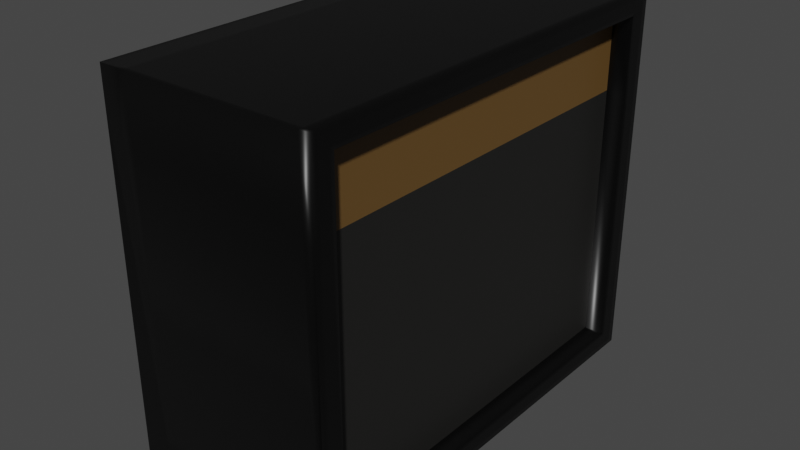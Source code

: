 # Source: amplificador.blend  (saved by Blender 2.93.21; exported with 4.5.12 LTS)
import bpy
from mathutils import Matrix  # noqa: F401  (used for matrix-valued properties, if any)

bpy.ops.wm.read_factory_settings(use_empty=True)
scene = bpy.context.scene
scene.name = 'Scene'

# ---- collections
col_collection = bpy.data.collections.new('Collection'); scene.collection.children.link(col_collection)

# ---- materials (node trees are filled in below, after node groups)
mat_material = bpy.data.materials.new('Material')
mat_material.alpha_threshold = 0.0
mat_material.use_transparent_shadow = False
mat_material.line_color = (0.0, 0.0, 0.0, 1.0)
mat_material_001 = bpy.data.materials.new('Material.001')
mat_material_001.use_transparent_shadow = False
mat_material_002 = bpy.data.materials.new('Material.002')
mat_material_002.use_transparent_shadow = False

# ---- material node trees
mat_material.use_nodes = True; mat_material.node_tree.nodes.clear()
_N = mat_material.node_tree.nodes; _L = mat_material.node_tree.links
n0 = _N.new('ShaderNodeOutputMaterial'); n0.name = 'Material Output'; n0.location = (300, 300)
n1 = _N.new('ShaderNodeBsdfPrincipled'); n1.name = 'Principled BSDF'; n1.location = (10, 300)
n1.distribution = 'GGX'
n1.subsurface_method = 'BURLEY'
n1.inputs[0].default_value = (0.0, 0.0, 0.0, 1.0)
n1.inputs[2].default_value = 0.4
n1.inputs[3].default_value = 1.45
n1.inputs[27].default_value = (0.0, 0.0, 0.0, 1.0)
n1.inputs[28].default_value = 1.0
_L.new(n1.outputs[0], n0.inputs[0])
n0.is_active_output = True
mat_material_001.use_nodes = True; mat_material_001.node_tree.nodes.clear()
_N = mat_material_001.node_tree.nodes; _L = mat_material_001.node_tree.links
n0 = _N.new('ShaderNodeBsdfPrincipled'); n0.name = 'Principled BSDF'; n0.location = (10, 300)
n0.distribution = 'GGX'
n0.subsurface_method = 'BURLEY'
n0.inputs[0].default_value = (0.1329, 0.07227, 0.01992, 1.0)
n0.inputs[3].default_value = 1.45
n0.inputs[27].default_value = (0.0, 0.0, 0.0, 1.0)
n0.inputs[28].default_value = 1.0
n1 = _N.new('ShaderNodeOutputMaterial'); n1.name = 'Material Output'; n1.location = (300, 300)
_L.new(n0.outputs[0], n1.inputs[0])
n1.is_active_output = True
mat_material_002.use_nodes = True; mat_material_002.node_tree.nodes.clear()
_N = mat_material_002.node_tree.nodes; _L = mat_material_002.node_tree.links
n0 = _N.new('ShaderNodeBsdfPrincipled'); n0.name = 'Principled BSDF'; n0.location = (10, 300)
n0.distribution = 'GGX'
n0.subsurface_method = 'BURLEY'
n0.inputs[0].default_value = (0.01341, 0.0131, 0.0122, 1.0)
n0.inputs[3].default_value = 1.45
n0.inputs[27].default_value = (0.0, 0.0, 0.0, 1.0)
n0.inputs[28].default_value = 1.0
n1 = _N.new('ShaderNodeOutputMaterial'); n1.name = 'Material Output'; n1.location = (300, 300)
_L.new(n0.outputs[0], n1.inputs[0])
n1.is_active_output = True

# ---- world
world_world = bpy.data.worlds.new('World'); scene.world = world_world
world_world.use_nodes = True; world_world.node_tree.nodes.clear()
_N = world_world.node_tree.nodes; _L = world_world.node_tree.links
n0 = _N.new('ShaderNodeOutputWorld'); n0.name = 'World Output'; n0.location = (300, 300)
n1 = _N.new('ShaderNodeBackground'); n1.name = 'Background'; n1.location = (10, 300)
n1.inputs[0].default_value = (0.05088, 0.05088, 0.05088, 1.0)
_L.new(n1.outputs[0], n0.inputs[0])
n0.is_active_output = True
world_world.color = (0.05088, 0.05088, 0.05088)
world_world.use_sun_shadow = False
world_world.sun_shadow_jitter_overblur = 0.0

# ---- meshes
me_cube = bpy.data.meshes.new('Cube')
me_cube.from_pydata([(1.0, 0.8983, 0.8983), (1.0, 0.8983, -0.8983), (1.0, -0.8983, 0.8983), (1.0, -0.8983, -0.8983), (-1.0, 1.0, 1.0), (-1.0, 1.0, -1.0), (-1.0, -1.0, 1.0), (-1.0, -1.0, -1.0), (1.0, 1.0, 1.0), (1.0, 1.0, -1.0), (1.0, -1.0, 1.0), (1.0, -1.0, -1.0), (0.8177, 0.8983, 0.8983), (0.8177, 0.8983, -0.8983), (0.8177, -0.8983, 0.8983), (0.8177, -0.8983, -0.8983), (1.0, 1.0, 0.5552), (-1.0, -1.0, 0.5552), (1.0, -1.0, 0.5552), (-1.0, 1.0, 0.5552), (1.0, 0.8983, 0.4987), (1.0, -0.8983, 0.4987), (0.8177, 0.8983, 0.4987), (0.8177, -0.8983, 0.4987), (-1.0, 0.0, -1.0), (1.0, 0.0, 1.0), (-1.0, 0.0, 1.0), (1.0, 0.0, -1.0), (1.0, 0.0, 0.8983), (1.0, 0.0, -0.8983), (0.8177, 0.0, 0.8983), (0.8177, 0.0, -0.8983), (-1.0, 0.0, 0.5552), (-1.0, 0.9856, 1.0), (1.0, 0.9856, -1.0), (1.0, 0.8854, -0.8983), (0.8177, 0.8854, -0.8983), (-1.0, 0.9856, 0.5552), (-1.0, 0.9856, -1.0), (1.0, 0.9856, 1.0), (1.0, 0.8854, 0.8983), (0.8177, 0.8854, 0.8983), (-1.0, -0.9804, -1.0), (1.0, -0.9804, 1.0), (1.0, -0.8807, 0.8983), (0.8177, -0.8807, 0.8983), (-1.0, -0.9804, 1.0), (1.0, -0.9804, -1.0), (1.0, -0.8807, -0.8983), (0.8177, -0.8807, -0.8983), (-1.0, -0.9804, 0.5552), (-0.7334, 1.0, -1.0), (-0.7334, -1.0, 1.0), (-0.7334, -1.0, -1.0), (-0.7334, 1.0, 1.0), (-0.7334, 1.0, 0.5552), (-0.7334, -1.0, 0.5552), (-0.7334, 0.0, -1.0), (-0.7334, 0.0, 1.0), (-0.7334, 0.9856, 1.0), (-0.7334, 0.9856, -1.0), (-0.7334, -0.9804, -1.0), (-0.7334, -0.9804, 1.0), (0.9053, -1.0, -1.0), (0.9053, 1.0, 1.0), (0.9053, 1.0, 0.5552), (0.9053, 0.0, 1.0), (0.9053, 0.9856, 1.0), (0.9053, -0.9804, 1.0), (0.9053, 1.0, -1.0), (0.9053, -1.0, 1.0), (0.9053, -1.0, 0.5552), (0.9053, 0.0, -1.0), (0.9053, 0.9856, -1.0), (0.9053, -0.9804, -1.0), (1.0, 0.9671, 0.9671), (1.0, 0.9671, -0.9671), (1.0, -0.9671, -0.9671), (1.0, -0.9671, 0.9671), (1.0, -0.9671, 0.5369), (1.0, 0.9671, 0.5369), (1.0, 0.0, -0.9671), (1.0, 0.0, 0.9671), (1.0, 0.9531, -0.9671), (1.0, 0.9531, 0.9671), (1.0, -0.9481, 0.9671), (1.0, -0.9481, -0.9671), (1.0, 0.9186, 0.9186), (1.0, -0.9186, -0.9186), (1.0, 0.9186, -0.9186), (1.0, -0.9186, 0.9186), (1.0, -0.9186, 0.51), (1.0, 0.9186, 0.51), (1.0, 0.0, -0.9186), (1.0, 0.0, 0.9186), (1.0, 0.9053, -0.9186), (1.0, 0.9053, 0.9186), (1.0, -0.9006, 0.9186), (1.0, -0.9006, -0.9186)], [], [(62, 46, 6, 52), (56, 52, 6, 17), (37, 33, 4, 19), (74, 47, 11, 63), (21, 3, 15, 23), (65, 64, 8, 16), (80, 76, 9, 16), (79, 78, 10, 18), (84, 75, 8, 39), (86, 77, 11, 47), (44, 2, 14, 45), (20, 0, 12, 22), (35, 1, 13, 36), (1, 20, 22, 13), (77, 79, 18, 11), (75, 80, 16, 8), (69, 65, 16, 9), (2, 21, 23, 14), (38, 37, 19, 5), (53, 56, 17, 7), (42, 50, 32, 24), (48, 29, 31, 49), (40, 28, 30, 41), (83, 81, 27, 34), (85, 82, 25, 43), (73, 34, 27, 72), (50, 46, 26, 32), (59, 33, 26, 58), (54, 4, 33, 59), (69, 9, 34, 73), (76, 83, 34, 9), (0, 40, 41, 12), (24, 32, 37, 38), (29, 35, 36, 31), (82, 84, 39, 25), (32, 26, 33, 37), (17, 6, 46, 50), (78, 85, 43, 10), (3, 48, 49, 15), (7, 17, 50, 42), (28, 44, 45, 30), (81, 86, 47, 27), (72, 27, 47, 74), (58, 26, 46, 62), (66, 58, 62, 68), (24, 57, 61, 42), (5, 51, 60, 38), (64, 54, 59, 67), (67, 59, 58, 66), (38, 60, 57, 24), (63, 71, 56, 53), (5, 19, 55, 51), (19, 4, 54, 55), (42, 61, 53, 7), (71, 70, 52, 56), (68, 62, 52, 70), (43, 68, 70, 10), (18, 10, 70, 71), (11, 18, 71, 63), (39, 67, 66, 25), (8, 64, 67, 39), (25, 66, 68, 43), (57, 72, 74, 61), (51, 69, 73, 60), (60, 73, 72, 57), (51, 55, 65, 69), (55, 54, 64, 65), (61, 74, 63, 53), (93, 98, 86, 81), (90, 97, 85, 78), (94, 96, 84, 82), (89, 95, 83, 76), (97, 94, 82, 85), (95, 93, 81, 83), (87, 92, 80, 75), (88, 91, 79, 77), (98, 88, 77, 86), (96, 87, 75, 84), (91, 90, 78, 79), (92, 89, 76, 80), (20, 1, 89, 92), (21, 2, 90, 91), (40, 0, 87, 96), (48, 3, 88, 98), (3, 21, 91, 88), (0, 20, 92, 87), (35, 29, 93, 95), (44, 28, 94, 97), (1, 35, 95, 89), (28, 40, 96, 94), (2, 44, 97, 90), (29, 48, 98, 93)])
me_cube.polygons.foreach_set('use_smooth', [True] * 92)
_uv = me_cube.uv_layers.new(name='UVMap')
_uv.uv.foreach_set('vector', [0.8417, 0.7476, 0.875, 0.7476, 0.875, 0.75, 0.8417, 0.75, 0.5694, 0.9667, 0.625, 0.9667, 0.625, 1.0, 0.5694, 1.0, 0.5694, 0.2482, 0.625, 0.2482, 0.625, 0.25, 0.5694, 0.25, 0.3632, 0.7476, 0.375, 0.7476, 0.375, 0.75, 0.3632, 0.75, 0.5623, 0.7373, 0.3877, 0.7373, 0.3877, 0.7373, 0.5623, 0.7373, 0.5694, 0.4882, 0.625, 0.4882, 0.625, 0.5, 0.5694, 0.5, 0.5671, 0.5041, 0.3791, 0.5041, 0.375, 0.5, 0.5694, 0.5, 0.5671, 0.7459, 0.6209, 0.7459, 0.625, 0.75, 0.5694, 0.75, 0.6209, 0.5059, 0.6209, 0.5041, 0.625, 0.5, 0.625, 0.5018, 0.3791, 0.7435, 0.3791, 0.7459, 0.375, 0.75, 0.375, 0.7476, 0.6123, 0.7351, 0.6123, 0.7373, 0.6123, 0.7373, 0.6123, 0.7351, 0.5623, 0.5127, 0.6123, 0.5127, 0.6123, 0.5127, 0.5623, 0.5127, 0.3877, 0.5143, 0.3877, 0.5127, 0.3877, 0.5127, 0.3877, 0.5143, 0.3877, 0.5127, 0.5623, 0.5127, 0.5623, 0.5127, 0.3877, 0.5127, 0.3791, 0.7459, 0.5671, 0.7459, 0.5694, 0.75, 0.375, 0.75, 0.6209, 0.5041, 0.5671, 0.5041, 0.5694, 0.5, 0.625, 0.5, 0.375, 0.4882, 0.5694, 0.4882, 0.5694, 0.5, 0.375, 0.5, 0.6123, 0.7373, 0.5623, 0.7373, 0.5623, 0.7373, 0.6123, 0.7373, 0.375, 0.2482, 0.5694, 0.2482, 0.5694, 0.25, 0.375, 0.25, 0.375, 0.9667, 0.5694, 0.9667, 0.5694, 1.0, 0.375, 1.0, 0.375, 0.002449, 0.5694, 0.002449, 0.5694, 0.125, 0.375, 0.125, 0.3877, 0.7351, 0.3877, 0.625, 0.3877, 0.625, 0.3877, 0.7351, 0.6123, 0.5143, 0.6123, 0.625, 0.6123, 0.625, 0.6123, 0.5143, 0.3791, 0.5059, 0.3791, 0.625, 0.375, 0.625, 0.375, 0.5018, 0.6209, 0.7435, 0.6209, 0.625, 0.625, 0.625, 0.625, 0.7476, 0.3632, 0.5018, 0.375, 0.5018, 0.375, 0.625, 0.3632, 0.625, 0.5694, 0.002449, 0.625, 0.002449, 0.625, 0.125, 0.5694, 0.125, 0.8417, 0.5018, 0.875, 0.5018, 0.875, 0.625, 0.8417, 0.625, 0.8417, 0.5, 0.875, 0.5, 0.875, 0.5018, 0.8417, 0.5018, 0.3632, 0.5, 0.375, 0.5, 0.375, 0.5018, 0.3632, 0.5018, 0.3791, 0.5041, 0.3791, 0.5059, 0.375, 0.5018, 0.375, 0.5, 0.6123, 0.5127, 0.6123, 0.5143, 0.6123, 0.5143, 0.6123, 0.5127, 0.375, 0.125, 0.5694, 0.125, 0.5694, 0.2482, 0.375, 0.2482, 0.3877, 0.625, 0.3877, 0.5143, 0.3877, 0.5143, 0.3877, 0.625, 0.6209, 0.625, 0.6209, 0.5059, 0.625, 0.5018, 0.625, 0.625, 0.5694, 0.125, 0.625, 0.125, 0.625, 0.2482, 0.5694, 0.2482, 0.5694, 0.0, 0.625, 0.0, 0.625, 0.002449, 0.5694, 0.002449, 0.6209, 0.7459, 0.6209, 0.7435, 0.625, 0.7476, 0.625, 0.75, 0.3877, 0.7373, 0.3877, 0.7351, 0.3877, 0.7351, 0.3877, 0.7373, 0.375, 0.0, 0.5694, 0.0, 0.5694, 0.002449, 0.375, 0.002449, 0.6123, 0.625, 0.6123, 0.7351, 0.6123, 0.7351, 0.6123, 0.625, 0.3791, 0.625, 0.3791, 0.7435, 0.375, 0.7476, 0.375, 0.625, 0.3632, 0.625, 0.375, 0.625, 0.375, 0.7476, 0.3632, 0.7476, 0.8417, 0.625, 0.875, 0.625, 0.875, 0.7476, 0.8417, 0.7476, 0.6368, 0.625, 0.8417, 0.625, 0.8417, 0.7476, 0.6368, 0.7476, 0.125, 0.625, 0.1583, 0.625, 0.1583, 0.7476, 0.125, 0.7476, 0.125, 0.5, 0.1583, 0.5, 0.1583, 0.5018, 0.125, 0.5018, 0.6368, 0.5, 0.8417, 0.5, 0.8417, 0.5018, 0.6368, 0.5018, 0.6368, 0.5018, 0.8417, 0.5018, 0.8417, 0.625, 0.6368, 0.625, 0.125, 0.5018, 0.1583, 0.5018, 0.1583, 0.625, 0.125, 0.625, 0.375, 0.7618, 0.5694, 0.7618, 0.5694, 0.9667, 0.375, 0.9667, 0.375, 0.25, 0.5694, 0.25, 0.5694, 0.2833, 0.375, 0.2833, 0.5694, 0.25, 0.625, 0.25, 0.625, 0.2833, 0.5694, 0.2833, 0.125, 0.7476, 0.1583, 0.7476, 0.1583, 0.75, 0.125, 0.75, 0.5694, 0.7618, 0.625, 0.7618, 0.625, 0.9667, 0.5694, 0.9667, 0.6368, 0.7476, 0.8417, 0.7476, 0.8417, 0.75, 0.6368, 0.75, 0.625, 0.7476, 0.6368, 0.7476, 0.6368, 0.75, 0.625, 0.75, 0.5694, 0.75, 0.625, 0.75, 0.625, 0.7618, 0.5694, 0.7618, 0.375, 0.75, 0.5694, 0.75, 0.5694, 0.7618, 0.375, 0.7618, 0.625, 0.5018, 0.6368, 0.5018, 0.6368, 0.625, 0.625, 0.625, 0.625, 0.5, 0.6368, 0.5, 0.6368, 0.5018, 0.625, 0.5018, 0.625, 0.625, 0.6368, 0.625, 0.6368, 0.7476, 0.625, 0.7476, 0.1583, 0.625, 0.3632, 0.625, 0.3632, 0.7476, 0.1583, 0.7476, 0.1583, 0.5, 0.3632, 0.5, 0.3632, 0.5018, 0.1583, 0.5018, 0.1583, 0.5018, 0.3632, 0.5018, 0.3632, 0.625, 0.1583, 0.625, 0.375, 0.2833, 0.5694, 0.2833, 0.5694, 0.4882, 0.375, 0.4882, 0.5694, 0.2833, 0.625, 0.2833, 0.625, 0.4882, 0.5694, 0.4882, 0.1583, 0.7476, 0.3632, 0.7476, 0.3632, 0.75, 0.1583, 0.75, 0.3852, 0.625, 0.3852, 0.7376, 0.3791, 0.7435, 0.3791, 0.625, 0.6148, 0.7398, 0.6148, 0.7376, 0.6209, 0.7435, 0.6209, 0.7459, 0.6148, 0.625, 0.6148, 0.5118, 0.6209, 0.5059, 0.6209, 0.625, 0.3852, 0.5102, 0.3852, 0.5118, 0.3791, 0.5059, 0.3791, 0.5041, 0.6148, 0.7376, 0.6148, 0.625, 0.6209, 0.625, 0.6209, 0.7435, 0.3852, 0.5118, 0.3852, 0.625, 0.3791, 0.625, 0.3791, 0.5059, 0.6148, 0.5102, 0.5638, 0.5102, 0.5671, 0.5041, 0.6209, 0.5041, 0.3852, 0.7398, 0.5638, 0.7398, 0.5671, 0.7459, 0.3791, 0.7459, 0.3852, 0.7376, 0.3852, 0.7398, 0.3791, 0.7459, 0.3791, 0.7435, 0.6148, 0.5118, 0.6148, 0.5102, 0.6209, 0.5041, 0.6209, 0.5059, 0.5638, 0.7398, 0.6148, 0.7398, 0.6209, 0.7459, 0.5671, 0.7459, 0.5638, 0.5102, 0.3852, 0.5102, 0.3791, 0.5041, 0.5671, 0.5041, 0.5623, 0.5127, 0.3877, 0.5127, 0.3852, 0.5102, 0.5638, 0.5102, 0.5623, 0.7373, 0.6123, 0.7373, 0.6148, 0.7398, 0.5638, 0.7398, 0.6123, 0.5143, 0.6123, 0.5127, 0.6148, 0.5102, 0.6148, 0.5118, 0.3877, 0.7351, 0.3877, 0.7373, 0.3852, 0.7398, 0.3852, 0.7376, 0.3877, 0.7373, 0.5623, 0.7373, 0.5638, 0.7398, 0.3852, 0.7398, 0.6123, 0.5127, 0.5623, 0.5127, 0.5638, 0.5102, 0.6148, 0.5102, 0.3877, 0.5143, 0.3877, 0.625, 0.3852, 0.625, 0.3852, 0.5118, 0.6123, 0.7351, 0.6123, 0.625, 0.6148, 0.625, 0.6148, 0.7376, 0.3877, 0.5127, 0.3877, 0.5143, 0.3852, 0.5118, 0.3852, 0.5102, 0.6123, 0.625, 0.6123, 0.5143, 0.6148, 0.5118, 0.6148, 0.625, 0.6123, 0.7373, 0.6123, 0.7351, 0.6148, 0.7376, 0.6148, 0.7398, 0.3877, 0.625, 0.3877, 0.7351, 0.3852, 0.7376, 0.3852, 0.625])
me_cube.materials.append(mat_material)
me_cube.use_remesh_preserve_volume = False
me_cube.use_remesh_preserve_attributes = False
me_cube.use_mirror_vertex_groups = False
me_cube.update()
me_cube_001 = bpy.data.meshes.new('Cube.001')
me_cube_001.from_pydata([(0.8177, 0.8983, 0.8983), (0.8177, -0.8983, 0.8983), (0.8177, 0.8983, 0.4987), (0.8177, -0.8983, 0.4987), (0.8177, 0.0, 0.8983), (0.8177, 0.0, 0.4987)], [], [(5, 4, 1, 3), (2, 0, 4, 5)])
me_cube_001.polygons.foreach_set('use_smooth', [True] * 2)
_uv = me_cube_001.uv_layers.new(name='UVMap')
_uv.uv.foreach_set('vector', [0.4984, 0.6038, 0.4984, 0.3814, 0.9984, 0.3814, 0.9984, 0.6038, -0.001503, 0.6038, -0.001503, 0.3814, 0.4984, 0.3814, 0.4984, 0.6038])
me_cube_001.materials.append(mat_material_001)
me_cube_001.use_remesh_preserve_volume = False
me_cube_001.use_remesh_preserve_attributes = False
me_cube_001.use_mirror_vertex_groups = False
me_cube_001.update()
me_cube_002 = bpy.data.meshes.new('Cube.002')
me_cube_002.from_pydata([(0.8177, 0.8983, -0.8983), (0.8177, -0.8983, -0.8983), (0.8177, 0.8983, 0.4987), (0.8177, -0.8983, 0.4987), (0.8177, 0.0, -0.8983), (0.8177, 0.0, 0.4987), (0.8177, -0.8821, 0.4987), (0.8177, -0.8821, -0.8983), (0.8177, 0.8921, -0.8983), (0.8177, 0.8921, 0.4987), (0.8177, 0.8983, 0.4673), (0.8177, -0.8983, 0.4673), (0.8177, 0.0, 0.4673), (0.8177, -0.8821, 0.4673), (0.8177, 0.8921, 0.4673), (0.8177, 0.8983, -0.8731), (0.8177, -0.8983, -0.8731), (0.8177, 0.0, -0.8731), (0.8177, -0.8821, -0.8731), (0.8177, 0.8921, -0.8731)], [], [(13, 6, 3, 11), (14, 9, 5, 12), (12, 5, 6, 13), (10, 2, 9, 14), (15, 10, 14, 19), (17, 12, 13, 18), (19, 14, 12, 17), (18, 13, 11, 16), (7, 18, 16, 1), (8, 19, 17, 4), (4, 17, 18, 7), (0, 15, 19, 8)])
me_cube_002.polygons.foreach_set('use_smooth', [True] * 12)
_uv = me_cube_002.uv_layers.new(name='UVMap')
_uv.uv.foreach_set('vector', [0.5584, 0.7353, 0.5623, 0.7353, 0.5623, 0.7373, 0.5584, 0.7373, 0.5584, 0.5135, 0.5623, 0.5135, 0.5623, 0.625, 0.5584, 0.625, 0.5584, 0.625, 0.5623, 0.625, 0.5623, 0.7353, 0.5584, 0.7353, 0.5584, 0.5127, 0.5623, 0.5127, 0.5623, 0.5135, 0.5584, 0.5135, 0.3909, 0.5127, 0.5584, 0.5127, 0.5584, 0.5135, 0.3909, 0.5135, 0.3909, 0.625, 0.5584, 0.625, 0.5584, 0.7353, 0.3909, 0.7353, 0.3909, 0.5135, 0.5584, 0.5135, 0.5584, 0.625, 0.3909, 0.625, 0.3909, 0.7353, 0.5584, 0.7353, 0.5584, 0.7373, 0.3909, 0.7373, 0.3877, 0.7353, 0.3909, 0.7353, 0.3909, 0.7373, 0.3877, 0.7373, 0.3877, 0.5135, 0.3909, 0.5135, 0.3909, 0.625, 0.3877, 0.625, 0.3877, 0.625, 0.3909, 0.625, 0.3909, 0.7353, 0.3877, 0.7353, 0.3877, 0.5127, 0.3909, 0.5127, 0.3909, 0.5135, 0.3877, 0.5135])
me_cube_002.materials.append(mat_material_002)
me_cube_002.use_remesh_preserve_volume = False
me_cube_002.use_remesh_preserve_attributes = False
me_cube_002.use_mirror_vertex_groups = False
me_cube_002.update()

# ---- objects
ob_cube = bpy.data.objects.new('Cube', me_cube)
ob_cube_001 = bpy.data.objects.new('Cube.001', me_cube_001)
ob_cube_002 = bpy.data.objects.new('Cube.002', me_cube_002)

# ---- transforms, parenting, visibility, modifiers, constraints
ob_cube.location = (0.0, 0.0, 0.8548)
ob_cube.scale = (0.4928, 1.0, 0.8543)
ob_cube.lock_rotations_4d = False
ob_cube.empty_display_type = 'ARROWS'
ob_cube.lineart.crease_threshold = 0.0
ob_cube_001.location = (0.0, 0.0, 0.8548)
ob_cube_001.scale = (0.4928, 1.0, 0.8543)
ob_cube_001.lock_rotations_4d = False
ob_cube_001.empty_display_type = 'ARROWS'
ob_cube_001.lineart.crease_threshold = 0.0
ob_cube_002.location = (0.0, 0.0, 0.8548)
ob_cube_002.scale = (0.4928, 1.0, 0.8543)
ob_cube_002.lock_rotations_4d = False
ob_cube_002.empty_display_type = 'ARROWS'
ob_cube_002.lineart.crease_threshold = 0.0
_m = ob_cube_002.modifiers.new('Subdivision', 'SUBSURF')

# ---- collection membership
col_collection.objects.link(ob_cube)
col_collection.objects.link(ob_cube_001)
col_collection.objects.link(ob_cube_002)

# ---- scene / render settings (as saved in the file)
scene.frame_start = 1; scene.frame_end = 250; scene.frame_set(1)
scene.render.engine = 'BLENDER_EEVEE_NEXT'
scene.cycles.use_denoising = False
scene.cycles.samples = 128
scene.cycles.sampling_pattern = 'TABULATED_SOBOL'
scene.cycles.use_adaptive_sampling = False
scene.cycles.use_light_tree = False
scene.view_settings.view_transform = 'Filmic'
bpy.context.view_layer.update()

# ---- added for rendering (the .blend has no active camera and no usable light): camera, sun
cam_auto = bpy.data.cameras.new('AutoCamera')
cam_auto.lens = 50.0
cam_auto.sensor_width = 36.0
cam_auto.clip_end = 1000.0
ob_auto_camera = bpy.data.objects.new('AutoCamera', cam_auto)
scene.collection.objects.link(ob_auto_camera)
ob_auto_camera.location = (2.59899, -3.11879, 2.93402)
ob_auto_camera.rotation_euler = (1.09748, -7.21219e-08, 0.694738)
scene.camera = ob_auto_camera
light_auto_sun = bpy.data.lights.new('AutoSun', 'SUN')
light_auto_sun.energy = 3.0
light_auto_sun.angle = 0.0523599
ob_auto_sun = bpy.data.objects.new('AutoSun', light_auto_sun)
scene.collection.objects.link(ob_auto_sun)
ob_auto_sun.rotation_euler = (0.872665, 0.174533, 0.523599)
bpy.context.view_layer.update()
